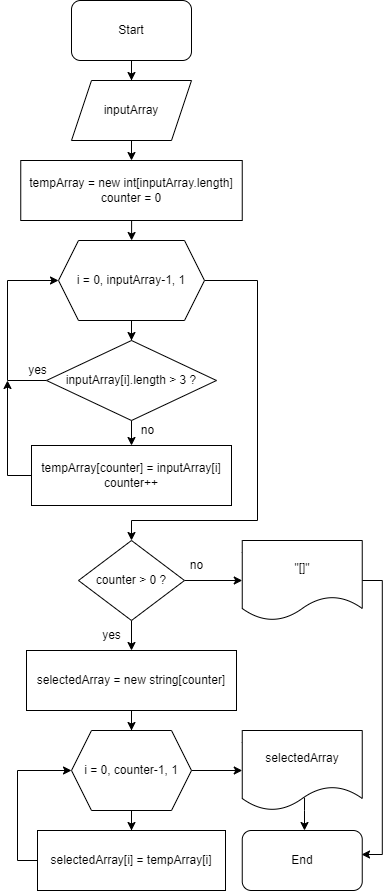

The diagram above was exported from draw.io. Its source (the exported page's mxGraphModel, read from the mxfile embedded in the PNG):
<mxGraphModel dx="852" dy="514" grid="1" gridSize="10" guides="1" tooltips="1" connect="1" arrows="1" fold="1" page="1" pageScale="1" pageWidth="827" pageHeight="1169" math="0" shadow="0">
  <root>
    <mxCell id="0" />
    <mxCell id="1" parent="0" />
    <mxCell id="6sWcLoKYaLgEkdYLtFdq-6" value="" style="edgeStyle=orthogonalEdgeStyle;rounded=0;orthogonalLoop=1;jettySize=auto;html=1;" parent="1" source="6sWcLoKYaLgEkdYLtFdq-1" target="6sWcLoKYaLgEkdYLtFdq-5" edge="1">
      <mxGeometry relative="1" as="geometry" />
    </mxCell>
    <mxCell id="6sWcLoKYaLgEkdYLtFdq-1" value="Start" style="rounded=1;whiteSpace=wrap;html=1;" parent="1" vertex="1">
      <mxGeometry x="354" y="10" width="120" height="60" as="geometry" />
    </mxCell>
    <mxCell id="6sWcLoKYaLgEkdYLtFdq-8" value="" style="edgeStyle=orthogonalEdgeStyle;rounded=0;orthogonalLoop=1;jettySize=auto;html=1;" parent="1" source="6sWcLoKYaLgEkdYLtFdq-5" target="6sWcLoKYaLgEkdYLtFdq-7" edge="1">
      <mxGeometry relative="1" as="geometry" />
    </mxCell>
    <mxCell id="6sWcLoKYaLgEkdYLtFdq-5" value="inputArray" style="shape=parallelogram;perimeter=parallelogramPerimeter;whiteSpace=wrap;html=1;fixedSize=1;" parent="1" vertex="1">
      <mxGeometry x="354" y="90" width="120" height="60" as="geometry" />
    </mxCell>
    <mxCell id="6sWcLoKYaLgEkdYLtFdq-10" value="" style="edgeStyle=orthogonalEdgeStyle;rounded=0;orthogonalLoop=1;jettySize=auto;html=1;" parent="1" source="6sWcLoKYaLgEkdYLtFdq-7" target="6sWcLoKYaLgEkdYLtFdq-9" edge="1">
      <mxGeometry relative="1" as="geometry" />
    </mxCell>
    <mxCell id="6sWcLoKYaLgEkdYLtFdq-7" value="tempArray = new int[inputArray.length]&lt;br&gt;counter = 0" style="rounded=0;whiteSpace=wrap;html=1;" parent="1" vertex="1">
      <mxGeometry x="303.25" y="170" width="221.5" height="60" as="geometry" />
    </mxCell>
    <mxCell id="6sWcLoKYaLgEkdYLtFdq-12" value="" style="edgeStyle=orthogonalEdgeStyle;rounded=0;orthogonalLoop=1;jettySize=auto;html=1;" parent="1" source="6sWcLoKYaLgEkdYLtFdq-9" target="6sWcLoKYaLgEkdYLtFdq-11" edge="1">
      <mxGeometry relative="1" as="geometry" />
    </mxCell>
    <mxCell id="6sWcLoKYaLgEkdYLtFdq-24" style="edgeStyle=orthogonalEdgeStyle;rounded=0;orthogonalLoop=1;jettySize=auto;html=1;exitX=1;exitY=0.5;exitDx=0;exitDy=0;" parent="1" source="6sWcLoKYaLgEkdYLtFdq-9" target="6sWcLoKYaLgEkdYLtFdq-23" edge="1">
      <mxGeometry relative="1" as="geometry">
        <Array as="points">
          <mxPoint x="540" y="290" />
          <mxPoint x="540" y="530" />
          <mxPoint x="414" y="530" />
        </Array>
      </mxGeometry>
    </mxCell>
    <mxCell id="6sWcLoKYaLgEkdYLtFdq-9" value="i = 0, inputArray-1, 1" style="shape=hexagon;perimeter=hexagonPerimeter2;whiteSpace=wrap;html=1;fixedSize=1;" parent="1" vertex="1">
      <mxGeometry x="341" y="250" width="146" height="80" as="geometry" />
    </mxCell>
    <mxCell id="6sWcLoKYaLgEkdYLtFdq-13" style="edgeStyle=orthogonalEdgeStyle;rounded=0;orthogonalLoop=1;jettySize=auto;html=1;exitX=0;exitY=0.5;exitDx=0;exitDy=0;entryX=0;entryY=0.5;entryDx=0;entryDy=0;" parent="1" source="6sWcLoKYaLgEkdYLtFdq-11" target="6sWcLoKYaLgEkdYLtFdq-9" edge="1">
      <mxGeometry relative="1" as="geometry">
        <Array as="points">
          <mxPoint x="290" y="390" />
          <mxPoint x="290" y="290" />
        </Array>
      </mxGeometry>
    </mxCell>
    <mxCell id="6sWcLoKYaLgEkdYLtFdq-16" value="" style="edgeStyle=orthogonalEdgeStyle;rounded=0;orthogonalLoop=1;jettySize=auto;html=1;" parent="1" source="6sWcLoKYaLgEkdYLtFdq-11" target="6sWcLoKYaLgEkdYLtFdq-15" edge="1">
      <mxGeometry relative="1" as="geometry" />
    </mxCell>
    <mxCell id="6sWcLoKYaLgEkdYLtFdq-11" value="inputArray[i].length &amp;gt; 3 ?" style="rhombus;whiteSpace=wrap;html=1;" parent="1" vertex="1">
      <mxGeometry x="329" y="350" width="170" height="80" as="geometry" />
    </mxCell>
    <mxCell id="6sWcLoKYaLgEkdYLtFdq-14" value="yes" style="text;html=1;align=center;verticalAlign=middle;resizable=0;points=[];autosize=1;strokeColor=none;fillColor=none;" parent="1" vertex="1">
      <mxGeometry x="300" y="365" width="40" height="30" as="geometry" />
    </mxCell>
    <mxCell id="6sWcLoKYaLgEkdYLtFdq-20" style="edgeStyle=orthogonalEdgeStyle;rounded=0;orthogonalLoop=1;jettySize=auto;html=1;exitX=0;exitY=0.5;exitDx=0;exitDy=0;" parent="1" source="6sWcLoKYaLgEkdYLtFdq-15" edge="1">
      <mxGeometry relative="1" as="geometry">
        <mxPoint x="290" y="390" as="targetPoint" />
      </mxGeometry>
    </mxCell>
    <mxCell id="6sWcLoKYaLgEkdYLtFdq-15" value="tempArray[counter] = inputArray[i]&lt;br&gt;counter++" style="rounded=0;whiteSpace=wrap;html=1;" parent="1" vertex="1">
      <mxGeometry x="314" y="455" width="200" height="60" as="geometry" />
    </mxCell>
    <mxCell id="6sWcLoKYaLgEkdYLtFdq-17" value="no" style="text;html=1;align=center;verticalAlign=middle;resizable=0;points=[];autosize=1;strokeColor=none;fillColor=none;" parent="1" vertex="1">
      <mxGeometry x="410" y="425" width="40" height="30" as="geometry" />
    </mxCell>
    <mxCell id="6sWcLoKYaLgEkdYLtFdq-36" value="" style="edgeStyle=orthogonalEdgeStyle;rounded=0;orthogonalLoop=1;jettySize=auto;html=1;" parent="1" source="6sWcLoKYaLgEkdYLtFdq-23" target="6sWcLoKYaLgEkdYLtFdq-34" edge="1">
      <mxGeometry relative="1" as="geometry" />
    </mxCell>
    <mxCell id="6sWcLoKYaLgEkdYLtFdq-39" value="" style="edgeStyle=orthogonalEdgeStyle;rounded=0;orthogonalLoop=1;jettySize=auto;html=1;" parent="1" source="6sWcLoKYaLgEkdYLtFdq-23" target="6sWcLoKYaLgEkdYLtFdq-38" edge="1">
      <mxGeometry relative="1" as="geometry" />
    </mxCell>
    <mxCell id="6sWcLoKYaLgEkdYLtFdq-23" value="counter &amp;gt; 0 ?" style="rhombus;whiteSpace=wrap;html=1;" parent="1" vertex="1">
      <mxGeometry x="361" y="550" width="106" height="80" as="geometry" />
    </mxCell>
    <mxCell id="6sWcLoKYaLgEkdYLtFdq-42" value="" style="edgeStyle=orthogonalEdgeStyle;rounded=0;orthogonalLoop=1;jettySize=auto;html=1;" parent="1" source="6sWcLoKYaLgEkdYLtFdq-34" target="6sWcLoKYaLgEkdYLtFdq-41" edge="1">
      <mxGeometry relative="1" as="geometry" />
    </mxCell>
    <mxCell id="6sWcLoKYaLgEkdYLtFdq-34" value="selectedArray = new string[counter]" style="rounded=0;whiteSpace=wrap;html=1;" parent="1" vertex="1">
      <mxGeometry x="309" y="660" width="210" height="60" as="geometry" />
    </mxCell>
    <mxCell id="6sWcLoKYaLgEkdYLtFdq-37" value="yes" style="text;html=1;align=center;verticalAlign=middle;resizable=0;points=[];autosize=1;strokeColor=none;fillColor=none;" parent="1" vertex="1">
      <mxGeometry x="374" y="630" width="40" height="30" as="geometry" />
    </mxCell>
    <mxCell id="6sWcLoKYaLgEkdYLtFdq-50" style="edgeStyle=orthogonalEdgeStyle;rounded=0;orthogonalLoop=1;jettySize=auto;html=1;exitX=1;exitY=0.5;exitDx=0;exitDy=0;entryX=0.994;entryY=0.4;entryDx=0;entryDy=0;entryPerimeter=0;" parent="1" source="6sWcLoKYaLgEkdYLtFdq-38" target="6sWcLoKYaLgEkdYLtFdq-48" edge="1">
      <mxGeometry relative="1" as="geometry" />
    </mxCell>
    <mxCell id="6sWcLoKYaLgEkdYLtFdq-38" value="&quot;[]&quot;" style="shape=document;whiteSpace=wrap;html=1;boundedLbl=1;" parent="1" vertex="1">
      <mxGeometry x="524.75" y="550" width="120" height="80" as="geometry" />
    </mxCell>
    <mxCell id="6sWcLoKYaLgEkdYLtFdq-40" value="no" style="text;html=1;align=center;verticalAlign=middle;resizable=0;points=[];autosize=1;strokeColor=none;fillColor=none;" parent="1" vertex="1">
      <mxGeometry x="459" y="560" width="40" height="30" as="geometry" />
    </mxCell>
    <mxCell id="6sWcLoKYaLgEkdYLtFdq-44" value="" style="edgeStyle=orthogonalEdgeStyle;rounded=0;orthogonalLoop=1;jettySize=auto;html=1;" parent="1" source="6sWcLoKYaLgEkdYLtFdq-41" target="6sWcLoKYaLgEkdYLtFdq-43" edge="1">
      <mxGeometry relative="1" as="geometry" />
    </mxCell>
    <mxCell id="6sWcLoKYaLgEkdYLtFdq-47" value="" style="edgeStyle=orthogonalEdgeStyle;rounded=0;orthogonalLoop=1;jettySize=auto;html=1;" parent="1" source="6sWcLoKYaLgEkdYLtFdq-41" target="6sWcLoKYaLgEkdYLtFdq-46" edge="1">
      <mxGeometry relative="1" as="geometry" />
    </mxCell>
    <mxCell id="6sWcLoKYaLgEkdYLtFdq-41" value="i = 0, counter-1, 1" style="shape=hexagon;perimeter=hexagonPerimeter2;whiteSpace=wrap;html=1;fixedSize=1;" parent="1" vertex="1">
      <mxGeometry x="354" y="740" width="120" height="80" as="geometry" />
    </mxCell>
    <mxCell id="6sWcLoKYaLgEkdYLtFdq-45" style="edgeStyle=orthogonalEdgeStyle;rounded=0;orthogonalLoop=1;jettySize=auto;html=1;exitX=0;exitY=0.5;exitDx=0;exitDy=0;entryX=0;entryY=0.5;entryDx=0;entryDy=0;" parent="1" source="6sWcLoKYaLgEkdYLtFdq-43" target="6sWcLoKYaLgEkdYLtFdq-41" edge="1">
      <mxGeometry relative="1" as="geometry" />
    </mxCell>
    <mxCell id="6sWcLoKYaLgEkdYLtFdq-43" value="selectedArray[i] = tempArray[i]" style="rounded=0;whiteSpace=wrap;html=1;" parent="1" vertex="1">
      <mxGeometry x="320" y="840" width="188" height="60" as="geometry" />
    </mxCell>
    <mxCell id="6sWcLoKYaLgEkdYLtFdq-49" value="" style="edgeStyle=orthogonalEdgeStyle;rounded=0;orthogonalLoop=1;jettySize=auto;html=1;exitX=0.519;exitY=0.838;exitDx=0;exitDy=0;exitPerimeter=0;" parent="1" source="6sWcLoKYaLgEkdYLtFdq-46" target="6sWcLoKYaLgEkdYLtFdq-48" edge="1">
      <mxGeometry relative="1" as="geometry">
        <Array as="points">
          <mxPoint x="587" y="820" />
          <mxPoint x="587" y="820" />
        </Array>
      </mxGeometry>
    </mxCell>
    <mxCell id="6sWcLoKYaLgEkdYLtFdq-46" value="selectedArray" style="shape=document;whiteSpace=wrap;html=1;boundedLbl=1;" parent="1" vertex="1">
      <mxGeometry x="524.75" y="740" width="120" height="80" as="geometry" />
    </mxCell>
    <mxCell id="6sWcLoKYaLgEkdYLtFdq-48" value="End" style="rounded=1;whiteSpace=wrap;html=1;" parent="1" vertex="1">
      <mxGeometry x="524.75" y="840" width="120" height="60" as="geometry" />
    </mxCell>
  </root>
</mxGraphModel>